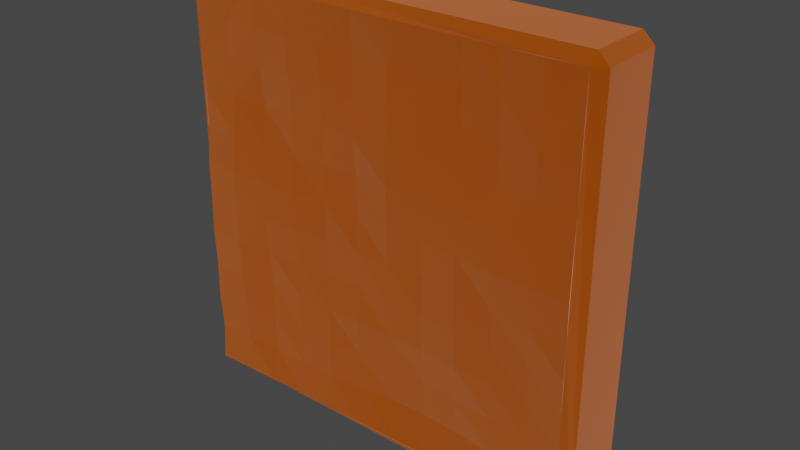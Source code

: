 # Source: PlatformOrange.blend  (saved by Blender 3.6.11; exported with 4.5.12 LTS)
import bpy
from mathutils import Matrix  # noqa: F401  (used for matrix-valued properties, if any)

bpy.ops.wm.read_factory_settings(use_empty=True)
scene = bpy.context.scene
scene.name = 'Scene'

# ---- collections
col_collection = bpy.data.collections.new('Collection'); scene.collection.children.link(col_collection)

# ---- materials (node trees are filled in below, after node groups)
mat_yellow = bpy.data.materials.new('Yellow')
mat_yellow.use_transparent_shadow = False
mat_orange = bpy.data.materials.new('Orange')
mat_orange.use_transparent_shadow = False
mat_brown = bpy.data.materials.new('Brown')
mat_brown.use_transparent_shadow = False
mat_red = bpy.data.materials.new('Red')
mat_red.use_transparent_shadow = False

# ---- material node trees
mat_yellow.use_nodes = True; mat_yellow.node_tree.nodes.clear()
_N = mat_yellow.node_tree.nodes; _L = mat_yellow.node_tree.links
n0 = _N.new('ShaderNodeBsdfPrincipled'); n0.name = 'Principled BSDF'; n0.location = (10, 300)
n0.distribution = 'GGX'
n0.subsurface_method = 'RANDOM_WALK_SKIN'
n0.inputs[0].default_value = (1.0, 0.4427, 0.03922, 1.0)
n0.inputs[1].default_value = 1.0
n0.inputs[2].default_value = 1.0
n0.inputs[3].default_value = 1.45
n0.inputs[13].default_value = 0.0
n0.inputs[24].default_value = 0.2
n0.inputs[27].default_value = (0.0, 0.0, 0.0, 1.0)
n0.inputs[28].default_value = 1.0
n1 = _N.new('ShaderNodeOutputMaterial'); n1.name = 'Material Output'; n1.location = (300, 300)
_L.new(n0.outputs[0], n1.inputs[0])
n1.is_active_output = True
mat_orange.use_nodes = True; mat_orange.node_tree.nodes.clear()
_N = mat_orange.node_tree.nodes; _L = mat_orange.node_tree.links
n0 = _N.new('ShaderNodeBsdfPrincipled'); n0.name = 'Principled BSDF'; n0.location = (10, 300)
n0.distribution = 'GGX'
n0.subsurface_method = 'RANDOM_WALK_SKIN'
n0.inputs[0].default_value = (1.0, 0.183, 0.0, 1.0)
n0.inputs[1].default_value = 1.0
n0.inputs[2].default_value = 1.0
n0.inputs[3].default_value = 1.45
n0.inputs[13].default_value = 0.0
n0.inputs[24].default_value = 0.2
n0.inputs[27].default_value = (0.0, 0.0, 0.0, 1.0)
n0.inputs[28].default_value = 1.0
n1 = _N.new('ShaderNodeOutputMaterial'); n1.name = 'Material Output'; n1.location = (300, 300)
_L.new(n0.outputs[0], n1.inputs[0])
n1.is_active_output = True
mat_brown.use_nodes = True; mat_brown.node_tree.nodes.clear()
_N = mat_brown.node_tree.nodes; _L = mat_brown.node_tree.links
n0 = _N.new('ShaderNodeBsdfPrincipled'); n0.name = 'Principled BSDF'; n0.location = (10, 300)
n0.distribution = 'GGX'
n0.subsurface_method = 'RANDOM_WALK_SKIN'
n0.inputs[0].default_value = (0.3588, 0.07672, 0.03881, 1.0)
n0.inputs[1].default_value = 1.0
n0.inputs[2].default_value = 1.0
n0.inputs[3].default_value = 1.45
n0.inputs[13].default_value = 0.0
n0.inputs[24].default_value = 0.2
n0.inputs[27].default_value = (0.0, 0.0, 0.0, 1.0)
n0.inputs[28].default_value = 1.0
n1 = _N.new('ShaderNodeOutputMaterial'); n1.name = 'Material Output'; n1.location = (300, 300)
_L.new(n0.outputs[0], n1.inputs[0])
n1.is_active_output = True
mat_red.use_nodes = True; mat_red.node_tree.nodes.clear()
_N = mat_red.node_tree.nodes; _L = mat_red.node_tree.links
n0 = _N.new('ShaderNodeBsdfPrincipled'); n0.name = 'Principled BSDF'; n0.location = (10, 300)
n0.distribution = 'GGX'
n0.subsurface_method = 'RANDOM_WALK_SKIN'
n0.inputs[0].default_value = (1.0, 0.0436, 0.0, 1.0)
n0.inputs[1].default_value = 1.0
n0.inputs[2].default_value = 1.0
n0.inputs[3].default_value = 1.45
n0.inputs[13].default_value = 0.0
n0.inputs[24].default_value = 0.2
n0.inputs[27].default_value = (0.0, 0.0, 0.0, 1.0)
n0.inputs[28].default_value = 1.0
n1 = _N.new('ShaderNodeOutputMaterial'); n1.name = 'Material Output'; n1.location = (300, 300)
_L.new(n0.outputs[0], n1.inputs[0])
n1.is_active_output = True

# ---- world
world_world = bpy.data.worlds.new('World'); scene.world = world_world
world_world.use_nodes = True; world_world.node_tree.nodes.clear()
_N = world_world.node_tree.nodes; _L = world_world.node_tree.links
n0 = _N.new('ShaderNodeOutputWorld'); n0.name = 'World Output'; n0.location = (300, 300)
n1 = _N.new('ShaderNodeBackground'); n1.name = 'Background'; n1.location = (10, 300)
n1.inputs[0].default_value = (0.05088, 0.05088, 0.05088, 1.0)
_L.new(n1.outputs[0], n0.inputs[0])
n0.is_active_output = True
world_world.color = (0.05088, 0.05088, 0.05088)
world_world.use_sun_shadow = False
world_world.sun_shadow_jitter_overblur = 0.0

# ---- meshes
me_plane = bpy.data.meshes.new('Plane')
me_plane.from_pydata([(-0.9512, -0.1984, 0.9502), (-0.9486, -0.1485, 0.9978), (-0.9996, -0.1485, 0.9468), (-0.9996, 0.1442, 0.9468), (-0.9486, 0.1442, 0.9978), (-0.9512, 0.2242, 0.9621), (-0.9996, -0.1485, -0.9497), (-0.9486, -0.1485, -1.001), (-0.9512, -0.2035, -0.9551), (-0.9512, 0.1976, -0.9545), (-0.9486, 0.1442, -1.001), (-0.9996, 0.1442, -0.9497), (0.9989, -0.1485, 0.9468), (0.9479, -0.1485, 0.9978), (0.949, -0.1925, 0.9494), (0.9505, 0.1968, 0.9513), (0.9479, 0.1442, 0.9978), (0.9989, 0.1442, 0.9468), (0.9479, -0.1485, -1.001), (0.9989, -0.1485, -0.9497), (0.9492, -0.193, -0.9523), (0.9491, 0.1885, -0.9523), (0.9989, 0.1442, -0.9497), (0.9479, 0.1442, -1.001), (-0.9496, -0.1924, -0.7794), (-0.9532, -0.2014, -0.6065), (-0.9522, -0.1989, -0.4337), (-0.9544, -0.2045, -0.2608), (-0.953, -0.2009, -0.08789), (-0.9529, -0.2008, 0.08499), (-0.9479, -0.188, 0.2579), (-0.9478, -0.1877, 0.4308), (-0.948, -0.1883, 0.6036), (-0.9504, -0.1944, 0.7765), (-0.7783, -0.1993, 0.9505), (-0.6054, -0.1926, 0.9479), (-0.4326, -0.1963, 0.9494), (-0.2597, -0.1955, 0.9491), (-0.08679, -0.1936, 0.9483), (0.08609, -0.1965, 0.9494), (0.259, -0.19, 0.9469), (0.4319, -0.1846, 0.9447), (0.6047, -0.182, 0.9437), (0.7776, -0.1935, 0.9483), (0.7776, -0.1849, -0.9477), (0.6047, -0.1833, -0.9471), (0.4319, -0.1804, -0.946), (0.259, -0.1713, -0.9424), (0.08609, -0.1784, -0.9452), (-0.08679, -0.1851, -0.9479), (-0.2597, -0.1907, -0.9501), (-0.4326, -0.19, -0.9498), (-0.6054, -0.1972, -0.9526), (-0.7783, -0.2004, -0.9539), (0.9527, -0.202, 0.7765), (0.9532, -0.2033, 0.6036), (0.953, -0.2028, 0.4308), (0.9583, -0.2161, 0.2579), (0.9618, -0.2249, 0.08499), (0.9576, -0.2142, -0.08789), (0.9566, -0.2118, -0.2608), (0.9511, -0.1979, -0.4337), (0.947, -0.1874, -0.6065), (0.9492, -0.1931, -0.7794), (-0.957, 0.2068, 0.7765), (-0.9551, 0.2021, 0.6036), (-0.9515, 0.193, 0.4308), (-0.9503, 0.1897, 0.2579), (-0.9499, 0.1888, 0.08499), (-0.9504, 0.19, -0.08789), (-0.9511, 0.1918, -0.2608), (-0.9502, 0.1895, -0.4337), (-0.9547, 0.201, -0.6065), (-0.9523, 0.1948, -0.7794), (-0.7783, 0.2019, -0.9562), (-0.6054, 0.1809, -0.9479), (-0.4326, 0.1851, -0.9495), (-0.2597, 0.1903, -0.9516), (-0.08679, 0.1878, -0.9506), (0.08609, 0.1843, -0.9492), (0.259, 0.1821, -0.9483), (0.4319, 0.1758, -0.9459), (0.6047, 0.1625, -0.9406), (0.7776, 0.1684, -0.9429), (0.9451, 0.1784, -0.7794), (0.9495, 0.1897, -0.6065), (0.9533, 0.1991, -0.4337), (0.9523, 0.1967, -0.2608), (0.9557, 0.2052, -0.08789), (0.9603, 0.2168, 0.08499), (0.9554, 0.2044, 0.2579), (0.9557, 0.2052, 0.4308), (0.955, 0.2034, 0.6036), (0.956, 0.206, 0.7765), (0.7776, 0.1979, 0.9517), (0.6047, 0.193, 0.9497), (0.4319, 0.1741, 0.9423), (0.259, 0.1756, 0.9429), (0.08609, 0.1787, 0.9441), (-0.08679, 0.1877, 0.9477), (-0.2597, 0.1986, 0.952), (-0.4326, 0.2068, 0.9552), (-0.6054, 0.2166, 0.9591), (-0.7783, 0.2094, 0.9562), (-0.7759, -0.193, -0.7808), (-0.776, -0.193, -0.6076), (-0.7792, -0.2029, -0.4345), (-0.7812, -0.2089, -0.2614), (-0.7808, -0.2076, -0.08825), (-0.7815, -0.2097, 0.08488), (-0.7777, -0.1976, 0.258), (-0.774, -0.1861, 0.4311), (-0.7746, -0.1881, 0.6043), (-0.7763, -0.193, 0.7774), (-0.6001, -0.1754, -0.7798), (-0.6012, -0.1797, -0.6071), (-0.6006, -0.1767, -0.4343), (-0.6032, -0.1866, -0.2615), (-0.6076, -0.2035, -0.08875), (-0.6075, -0.2029, 0.08403), (-0.6031, -0.1848, 0.2568), (-0.5984, -0.1657, 0.4296), (-0.6027, -0.1824, 0.6023), (-0.6071, -0.1995, 0.7751), (-0.4303, -0.178, -0.7771), (-0.43, -0.1769, -0.6045), (-0.4303, -0.1793, -0.4318), (-0.43, -0.1779, -0.2592), (-0.4325, -0.1927, -0.08653), (-0.4326, -0.1937, 0.08612), (-0.43, -0.1798, 0.2588), (-0.4294, -0.1768, 0.4314), (-0.4316, -0.19, 0.6041), (-0.433, -0.1983, 0.7767), (-0.2583, -0.1781, -0.7774), (-0.2584, -0.18, -0.6048), (-0.2579, -0.1752, -0.4321), (-0.2572, -0.1696, -0.2595), (-0.2577, -0.175, -0.08682), (-0.2582, -0.1801, 0.08583), (-0.258, -0.1782, 0.2585), (-0.2584, -0.1826, 0.4311), (-0.2588, -0.1863, 0.6038), (-0.2595, -0.1935, 0.7764), (-0.08601, -0.1642, -0.7755), (-0.08612, -0.168, -0.6031), (-0.08645, -0.178, -0.4307), (-0.08619, -0.1713, -0.2583), (-0.08642, -0.1787, -0.08596), (-0.08612, -0.171, 0.08641), (-0.08615, -0.1726, 0.2588), (-0.08673, -0.1896, 0.4312), (-0.0864, -0.181, 0.6035), (-0.08629, -0.1787, 0.7759), (0.08498, -0.1491, -0.773), (0.08539, -0.1623, -0.6007), (0.08574, -0.1736, -0.4285), (0.08583, -0.1778, -0.2562), (0.0859, -0.1813, -0.084), (0.08603, -0.1865, 0.08824), (0.08615, -0.1915, 0.2605), (0.08619, -0.1943, 0.4327), (0.08597, -0.1899, 0.605), (0.08583, -0.1876, 0.7772), (0.256, -0.1457, -0.7706), (0.2571, -0.1577, -0.5989), (0.259, -0.1767, -0.4271), (0.2593, -0.1813, -0.2554), (0.2586, -0.1763, -0.08363), (0.2593, -0.1848, 0.08812), (0.2594, -0.1876, 0.2599), (0.2591, -0.1864, 0.4316), (0.259, -0.1867, 0.6034), (0.258, -0.1797, 0.7751), (0.4268, -0.1526, -0.7741), (0.4289, -0.1645, -0.6022), (0.4327, -0.1862, -0.4303), (0.4347, -0.1977, -0.2585), (0.4342, -0.1954, -0.08657), (0.434, -0.1945, 0.08531), (0.4329, -0.189, 0.2572), (0.4317, -0.1824, 0.4291), (0.4298, -0.1725, 0.601), (0.43, -0.1736, 0.7728), (0.6016, -0.1708, -0.7752), (0.603, -0.1759, -0.6033), (0.6057, -0.1869, -0.4314), (0.6059, -0.1875, -0.2595), (0.608, -0.1956, -0.08764), (0.6114, -0.2092, 0.08426), (0.6093, -0.2004, 0.2562), (0.6042, -0.18, 0.428), (0.6035, -0.1774, 0.5999), (0.6042, -0.1801, 0.7718), (0.7737, -0.1736, -0.7754), (0.7753, -0.1793, -0.603), (0.7769, -0.1848, -0.4306), (0.7792, -0.1929, -0.2583), (0.7836, -0.2073, -0.08592), (0.7867, -0.2175, 0.08644), (0.7841, -0.2104, 0.2588), (0.78, -0.1984, 0.4312), (0.7802, -0.2, 0.6035), (0.7777, -0.1931, 0.7759), (-0.7812, 0.2176, 0.7824), (-0.7789, 0.21, 0.6085), (-0.7785, 0.2079, 0.4347), (-0.7787, 0.2078, 0.2608), (-0.7807, 0.2135, 0.08696), (-0.7816, 0.2155, -0.0869), (-0.7783, 0.2046, -0.2608), (-0.7736, 0.1894, -0.4346), (-0.7747, 0.1922, -0.6085), (-0.7775, 0.2001, -0.7823), (-0.6086, 0.2257, 0.7857), (-0.6057, 0.211, 0.6124), (-0.6067, 0.2119, 0.439), (-0.6059, 0.2053, 0.2657), (-0.6083, 0.2119, 0.09231), (-0.6074, 0.2049, -0.08105), (-0.6044, 0.1896, -0.2544), (-0.601, 0.1728, -0.4278), (-0.5982, 0.1584, -0.6011), (-0.6019, 0.17, -0.7745), (-0.4327, 0.2057, 0.7821), (-0.4316, 0.1973, 0.6089), (-0.4305, 0.1894, 0.4357), (-0.4312, 0.1912, 0.2626), (-0.4338, 0.204, 0.08943), (-0.4357, 0.2125, -0.08373), (-0.4334, 0.1979, -0.2569), (-0.4312, 0.1833, -0.43), (-0.4299, 0.1742, -0.6032), (-0.4289, 0.1665, -0.7764), (-0.2592, 0.1932, 0.7789), (-0.2582, 0.1836, 0.6059), (-0.2577, 0.1779, 0.4328), (-0.2588, 0.1871, 0.2598), (-0.26, 0.1979, 0.08672), (-0.2618, 0.2139, -0.08634), (-0.2613, 0.2081, -0.2594), (-0.2606, 0.2007, -0.4324), (-0.2586, 0.1821, -0.6055), (-0.2591, 0.1858, -0.7785), (-0.08653, 0.1804, 0.7751), (-0.08645, 0.1781, 0.6025), (-0.08662, 0.183, 0.4299), (-0.08661, 0.1827, 0.2574), (-0.08723, 0.1999, 0.08481), (-0.08742, 0.2052, -0.08776), (-0.08759, 0.21, -0.2603), (-0.08733, 0.2027, -0.4329), (-0.08684, 0.1892, -0.6055), (-0.08658, 0.1818, -0.778), (0.08604, 0.1778, 0.772), (0.08619, 0.1825, 0.5999), (0.0861, 0.1804, 0.4277), (0.08632, 0.187, 0.2556), (0.08619, 0.1839, 0.08349), (0.08635, 0.189, -0.08863), (0.08628, 0.1874, -0.2607), (0.08633, 0.1893, -0.4329), (0.08596, 0.1797, -0.605), (0.08566, 0.1719, -0.7771), (0.2584, 0.1712, 0.7709), (0.2587, 0.1743, 0.599), (0.2585, 0.1731, 0.4271), (0.2578, 0.1667, 0.2551), (0.2589, 0.1776, 0.08322), (0.259, 0.1797, -0.08871), (0.2589, 0.1786, -0.2606), (0.2592, 0.182, -0.4326), (0.2585, 0.1762, -0.6045), (0.2576, 0.1688, -0.7764), (0.4287, 0.1568, 0.7706), (0.4289, 0.1581, 0.599), (0.4295, 0.1615, 0.4273), (0.4297, 0.1629, 0.2557), (0.4304, 0.1666, 0.08403), (0.4309, 0.1699, -0.08762), (0.4314, 0.1724, -0.2593), (0.431, 0.1704, -0.4309), (0.4308, 0.1694, -0.6026), (0.429, 0.1599, -0.7742), (0.6035, 0.1853, 0.7779), (0.6038, 0.1837, 0.606), (0.6055, 0.1878, 0.4342), (0.6044, 0.1805, 0.2624), (0.6043, 0.1772, 0.09051), (0.6034, 0.1709, -0.08134), (0.6029, 0.1662, -0.2532), (0.5992, 0.1489, -0.425), (0.5989, 0.1448, -0.5969), (0.5977, 0.1371, -0.7687), (0.7787, 0.1986, 0.7794), (0.7817, 0.2051, 0.6072), (0.782, 0.2034, 0.435), (0.7812, 0.1982, 0.2627), (0.7811, 0.1952, 0.0905), (0.7778, 0.1824, -0.08174), (0.7779, 0.1801, -0.254), (0.7717, 0.1581, -0.4262), (0.772, 0.1563, -0.5985), (0.7706, 0.1494, -0.7707)], [], [(18, 23, 22, 19), (4, 3, 2, 1), (0, 1, 2), (3, 4, 5), (6, 7, 8), (9, 10, 11), (12, 13, 14), (15, 16, 17), (18, 19, 20), (21, 22, 23), (8, 7, 18, 20, 44, 45, 46, 47, 48, 49, 50, 51, 52, 53), (5, 64, 65, 66, 67, 68, 69, 70, 71, 72, 73, 9, 11, 3), (0, 34, 35, 36, 37, 38, 39, 40, 41, 42, 43, 14, 13, 1), (9, 74, 75, 76, 77, 78, 79, 80, 81, 82, 83, 21, 23, 10), (20, 19, 12, 14, 54, 55, 56, 57, 58, 59, 60, 61, 62, 63), (17, 12, 19, 22), (21, 84, 85, 86, 87, 88, 89, 90, 91, 92, 93, 15, 17, 22), (15, 94, 95, 96, 97, 98, 99, 100, 101, 102, 103, 5, 4, 16), (8, 24, 25, 26, 27, 28, 29, 30, 31, 32, 33, 0, 2, 6), (3, 11, 6, 2), (7, 10, 23, 18), (6, 11, 10, 7), (12, 17, 16, 13), (4, 1, 13, 16), (84, 83, 303), (203, 14, 43), (33, 34, 0), (113, 35, 34), (133, 35, 123), (133, 37, 36), (143, 38, 37), (163, 38, 153), (163, 40, 39), (173, 41, 40), (193, 41, 183), (203, 42, 193), (53, 24, 8), (24, 105, 25), (25, 106, 26), (26, 107, 27), (107, 28, 27), (28, 109, 29), (109, 30, 29), (110, 31, 30), (111, 32, 31), (32, 113, 33), (52, 104, 53), (104, 115, 105), (105, 116, 106), (106, 117, 107), (107, 118, 108), (108, 119, 109), (119, 110, 109), (120, 111, 110), (111, 122, 112), (112, 123, 113), (51, 114, 52), (124, 115, 114), (125, 116, 115), (126, 117, 116), (117, 128, 118), (128, 119, 118), (129, 120, 119), (130, 121, 120), (121, 132, 122), (122, 133, 123), (50, 124, 51), (124, 135, 125), (125, 136, 126), (136, 127, 126), (127, 138, 128), (128, 139, 129), (139, 130, 129), (130, 141, 131), (131, 142, 132), (132, 143, 133), (49, 134, 50), (144, 135, 134), (145, 136, 135), (146, 137, 136), (147, 138, 137), (148, 139, 138), (149, 140, 139), (140, 151, 141), (141, 152, 142), (142, 153, 143), (48, 144, 49), (154, 145, 144), (155, 146, 145), (156, 147, 146), (157, 148, 147), (158, 149, 148), (159, 150, 149), (160, 151, 150), (161, 152, 151), (162, 153, 152), (47, 154, 48), (164, 155, 154), (165, 156, 155), (166, 157, 156), (167, 158, 157), (168, 159, 158), (159, 170, 160), (160, 171, 161), (161, 172, 162), (162, 173, 163), (47, 174, 164), (164, 175, 165), (175, 166, 165), (166, 177, 167), (167, 178, 168), (168, 179, 169), (169, 180, 170), (170, 181, 171), (171, 182, 172), (172, 183, 173), (46, 184, 174), (184, 175, 174), (185, 176, 175), (176, 187, 177), (177, 188, 178), (188, 179, 178), (179, 190, 180), (180, 191, 181), (181, 192, 182), (182, 193, 183), (45, 194, 184), (194, 185, 184), (195, 186, 185), (196, 187, 186), (197, 188, 187), (198, 189, 188), (189, 200, 190), (190, 201, 191), (201, 192, 191), (202, 193, 192), (44, 63, 194), (194, 62, 195), (62, 196, 195), (61, 197, 196), (60, 198, 197), (59, 199, 198), (199, 57, 200), (200, 56, 201), (56, 202, 201), (202, 54, 203), (213, 9, 73), (213, 75, 74), (223, 76, 75), (243, 76, 233), (243, 78, 77), (253, 79, 78), (263, 80, 79), (273, 81, 80), (283, 82, 81), (303, 82, 293), (5, 204, 64), (64, 205, 65), (65, 206, 66), (66, 207, 67), (67, 208, 68), (68, 209, 69), (209, 70, 69), (210, 71, 70), (71, 212, 72), (212, 73, 72), (103, 214, 204), (204, 215, 205), (205, 216, 206), (206, 217, 207), (207, 218, 208), (208, 219, 209), (209, 220, 210), (210, 221, 211), (211, 222, 212), (212, 223, 213), (101, 214, 102), (224, 215, 214), (225, 216, 215), (226, 217, 216), (217, 228, 218), (228, 219, 218), (229, 220, 219), (230, 221, 220), (231, 222, 221), (232, 223, 222), (100, 224, 101), (234, 225, 224), (235, 226, 225), (236, 227, 226), (237, 228, 227), (238, 229, 228), (239, 230, 229), (240, 231, 230), (241, 232, 231), (242, 233, 232), (99, 234, 100), (244, 235, 234), (245, 236, 235), (246, 237, 236), (247, 238, 237), (248, 239, 238), (249, 240, 239), (250, 241, 240), (251, 242, 241), (242, 253, 243), (98, 244, 99), (254, 245, 244), (255, 246, 245), (256, 247, 246), (257, 248, 247), (258, 249, 248), (259, 250, 249), (260, 251, 250), (261, 252, 251), (252, 263, 253), (97, 254, 98), (264, 255, 254), (265, 256, 255), (266, 257, 256), (267, 258, 257), (268, 259, 258), (259, 270, 260), (260, 271, 261), (261, 272, 262), (262, 273, 263), (97, 274, 264), (274, 265, 264), (265, 276, 266), (266, 277, 267), (267, 278, 268), (268, 279, 269), (269, 280, 270), (270, 281, 271), (271, 282, 272), (272, 283, 273), (96, 284, 274), (274, 285, 275), (275, 286, 276), (276, 287, 277), (277, 288, 278), (278, 289, 279), (279, 290, 280), (280, 291, 281), (281, 292, 282), (282, 293, 283), (95, 294, 284), (294, 285, 284), (295, 286, 285), (286, 297, 287), (287, 298, 288), (288, 299, 289), (299, 290, 289), (290, 301, 291), (301, 292, 291), (292, 303, 293), (15, 294, 94), (93, 295, 294), (92, 296, 295), (91, 297, 296), (90, 298, 297), (89, 299, 298), (88, 300, 299), (87, 301, 300), (86, 302, 301), (85, 303, 302), (84, 21, 83), (203, 54, 14), (33, 113, 34), (113, 123, 35), (133, 36, 35), (133, 143, 37), (143, 153, 38), (163, 39, 38), (163, 173, 40), (173, 183, 41), (193, 42, 41), (203, 43, 42), (53, 104, 24), (24, 104, 105), (25, 105, 106), (26, 106, 107), (107, 108, 28), (28, 108, 109), (109, 110, 30), (110, 111, 31), (111, 112, 32), (32, 112, 113), (52, 114, 104), (104, 114, 115), (105, 115, 116), (106, 116, 117), (107, 117, 118), (108, 118, 119), (119, 120, 110), (120, 121, 111), (111, 121, 122), (112, 122, 123), (51, 124, 114), (124, 125, 115), (125, 126, 116), (126, 127, 117), (117, 127, 128), (128, 129, 119), (129, 130, 120), (130, 131, 121), (121, 131, 132), (122, 132, 133), (50, 134, 124), (124, 134, 135), (125, 135, 136), (136, 137, 127), (127, 137, 138), (128, 138, 139), (139, 140, 130), (130, 140, 141), (131, 141, 142), (132, 142, 143), (49, 144, 134), (144, 145, 135), (145, 146, 136), (146, 147, 137), (147, 148, 138), (148, 149, 139), (149, 150, 140), (140, 150, 151), (141, 151, 152), (142, 152, 153), (48, 154, 144), (154, 155, 145), (155, 156, 146), (156, 157, 147), (157, 158, 148), (158, 159, 149), (159, 160, 150), (160, 161, 151), (161, 162, 152), (162, 163, 153), (47, 164, 154), (164, 165, 155), (165, 166, 156), (166, 167, 157), (167, 168, 158), (168, 169, 159), (159, 169, 170), (160, 170, 171), (161, 171, 172), (162, 172, 173), (47, 46, 174), (164, 174, 175), (175, 176, 166), (166, 176, 177), (167, 177, 178), (168, 178, 179), (169, 179, 180), (170, 180, 181), (171, 181, 182), (172, 182, 183), (46, 45, 184), (184, 185, 175), (185, 186, 176), (176, 186, 187), (177, 187, 188), (188, 189, 179), (179, 189, 190), (180, 190, 191), (181, 191, 192), (182, 192, 193), (45, 44, 194), (194, 195, 185), (195, 196, 186), (196, 197, 187), (197, 198, 188), (198, 199, 189), (189, 199, 200), (190, 200, 201), (201, 202, 192), (202, 203, 193), (44, 20, 63), (194, 63, 62), (62, 61, 196), (61, 60, 197), (60, 59, 198), (59, 58, 199), (199, 58, 57), (200, 57, 56), (56, 55, 202), (202, 55, 54), (213, 74, 9), (213, 223, 75), (223, 233, 76), (243, 77, 76), (243, 253, 78), (253, 263, 79), (263, 273, 80), (273, 283, 81), (283, 293, 82), (303, 83, 82), (5, 103, 204), (64, 204, 205), (65, 205, 206), (66, 206, 207), (67, 207, 208), (68, 208, 209), (209, 210, 70), (210, 211, 71), (71, 211, 212), (212, 213, 73), (103, 102, 214), (204, 214, 215), (205, 215, 216), (206, 216, 217), (207, 217, 218), (208, 218, 219), (209, 219, 220), (210, 220, 221), (211, 221, 222), (212, 222, 223), (101, 224, 214), (224, 225, 215), (225, 226, 216), (226, 227, 217), (217, 227, 228), (228, 229, 219), (229, 230, 220), (230, 231, 221), (231, 232, 222), (232, 233, 223), (100, 234, 224), (234, 235, 225), (235, 236, 226), (236, 237, 227), (237, 238, 228), (238, 239, 229), (239, 240, 230), (240, 241, 231), (241, 242, 232), (242, 243, 233), (99, 244, 234), (244, 245, 235), (245, 246, 236), (246, 247, 237), (247, 248, 238), (248, 249, 239), (249, 250, 240), (250, 251, 241), (251, 252, 242), (242, 252, 253), (98, 254, 244), (254, 255, 245), (255, 256, 246), (256, 257, 247), (257, 258, 248), (258, 259, 249), (259, 260, 250), (260, 261, 251), (261, 262, 252), (252, 262, 263), (97, 264, 254), (264, 265, 255), (265, 266, 256), (266, 267, 257), (267, 268, 258), (268, 269, 259), (259, 269, 270), (260, 270, 271), (261, 271, 272), (262, 272, 273), (97, 96, 274), (274, 275, 265), (265, 275, 276), (266, 276, 277), (267, 277, 278), (268, 278, 279), (269, 279, 280), (270, 280, 281), (271, 281, 282), (272, 282, 283), (96, 95, 284), (274, 284, 285), (275, 285, 286), (276, 286, 287), (277, 287, 288), (278, 288, 289), (279, 289, 290), (280, 290, 291), (281, 291, 292), (282, 292, 293), (95, 94, 294), (294, 295, 285), (295, 296, 286), (286, 296, 297), (287, 297, 298), (288, 298, 299), (299, 300, 290), (290, 300, 301), (301, 302, 292), (292, 302, 303), (15, 93, 294), (93, 92, 295), (92, 91, 296), (91, 90, 297), (90, 89, 298), (89, 88, 299), (88, 87, 300), (87, 86, 301), (86, 85, 302), (85, 84, 303)])
me_plane.polygons.foreach_set('material_index', [1, 1, 1, 1, 1, 1, 1, 1, 1, 1, 1, 1, 1, 1, 1, 1, 1, 1, 1, 1, 1, 1, 1, 1, 1, 1, 1, 1, 1, 1, 1, 1, 1, 1, 1, 1, 1, 1, 1, 1, 1, 1, 1, 1, 1, 1, 1, 1, 1, 1, 1, 1, 1, 1, 1, 1, 1, 1, 1, 1, 1, 1, 1, 1, 1, 1, 1, 1, 1, 1, 1, 1, 1, 1, 1, 1, 1, 1, 1, 1, 1, 1, 1, 1, 1, 1, 1, 1, 1, 1, 1, 1, 1, 1, 1, 1, 1, 1, 1, 1, 1, 1, 1, 1, 1, 1, 1, 1, 1, 1, 1, 1, 1, 1, 1, 1, 1, 1, 1, 1, 1, 1, 1, 1, 1, 1, 1, 1, 1, 1, 1, 1, 1, 1, 1, 1, 1, 1, 1, 1, 1, 1, 1, 1, 1, 1, 1, 1, 1, 1, 1, 1, 1, 1, 1, 1, 1, 1, 1, 1, 1, 1, 1, 1, 1, 1, 1, 1, 1, 1, 1, 1, 1, 1, 1, 1, 1, 1, 1, 1, 1, 1, 1, 1, 1, 1, 1, 1, 1, 1, 1, 1, 1, 1, 1, 1, 1, 1, 1, 1, 1, 1, 1, 1, 1, 1, 1, 1, 1, 1, 1, 1, 1, 1, 1, 1, 1, 1, 1, 1, 1, 1, 1, 1, 1, 1, 1, 1, 1, 1, 1, 1, 1, 1, 1, 1, 1, 1, 1, 1, 1, 1, 1, 1, 1, 1, 1, 1, 1, 1, 1, 1, 1, 1, 1, 1, 1, 1, 1, 1, 1, 1, 1, 1, 1, 1, 1, 1, 1, 1, 1, 1, 1, 1, 1, 1, 1, 1, 1, 1, 1, 1, 1, 1, 1, 1, 1, 1, 1, 1, 1, 1, 1, 1, 1, 1, 1, 1, 1, 1, 1, 1, 1, 1, 1, 1, 1, 1, 1, 1, 1, 1, 1, 1, 1, 1, 1, 1, 1, 1, 1, 1, 1, 1, 1, 1, 1, 1, 1, 1, 1, 1, 1, 1, 1, 1, 1, 1, 1, 1, 1, 1, 1, 1, 1, 1, 1, 1, 1, 1, 1, 1, 1, 1, 1, 1, 1, 1, 1, 1, 1, 1, 1, 1, 1, 1, 1, 1, 1, 1, 1, 1, 1, 1, 1, 1, 1, 1, 1, 1, 1, 1, 1, 1, 1, 1, 1, 1, 1, 1, 1, 1, 1, 1, 1, 1, 1, 1, 1, 1, 1, 1, 1, 1, 1, 1, 1, 1, 1, 1, 1, 1, 1, 1, 1, 1, 1, 1, 1, 1, 1, 1, 1, 1, 1, 1, 1, 1, 1, 1, 1, 1, 1, 1, 1, 1, 1, 1, 1, 1, 1, 1, 1, 1, 1, 1, 1, 1, 1, 1, 1, 1, 1, 1, 1, 1, 1, 1, 1, 1, 1, 1, 1, 1, 1, 1, 1, 1, 1, 1, 1, 1, 1, 1, 1, 1, 1, 1, 1, 1, 1, 1, 1, 1, 1, 1, 1, 1, 1, 1, 1, 1, 1, 1, 1, 1, 1, 1, 1, 1, 1, 1, 1, 1, 1, 1, 1, 1])
_uv = me_plane.uv_layers.new(name='UVMap')
_uv.uv.foreach_set('vector', [0.4062, 0.4939, 0.5938, 0.5, 0.5938, 0.5061, 0.0, 0.0, 0.5938, 0.0, 0.5938, 0.006082, 0.4062, 0.006082, 0.4062, 0.0, 0.1311, 0.7439, 0.1311, 0.75, 0.125, 0.7439, 0.5938, 0.006082, 0.5938, 0.0, 0.625, 0.006082, 0.4062, 0.2439, 0.4062, 0.25, 0.375, 0.2439, 0.625, 0.2561, 0.5938, 0.2561, 0.5938, 0.25, 0.4062, 0.75, 0.4062, 0.7561, 0.375, 0.7561, 0.625, 0.7561, 0.5938, 0.7561, 0.5938, 0.75, 0.4062, 0.4939, 0.4062, 0.5, 0.375, 0.4939, 0.625, 0.5061, 0.5938, 0.5061, 0.5938, 0.5, 0.1311, 0.5061, 0.1311, 0.5, 0.3689, 0.5, 0.3689, 0.5061, 0.3473, 0.5061, 0.3257, 0.5061, 0.3041, 0.5061, 0.2824, 0.5061, 0.2608, 0.5061, 0.2392, 0.5061, 0.2176, 0.5061, 0.1959, 0.5061, 0.1743, 0.5061, 0.1527, 0.5061, 0.625, 0.006082, 0.625, 0.0277, 0.625, 0.04933, 0.625, 0.07095, 0.625, 0.09257, 0.625, 0.1142, 0.625, 0.1358, 0.625, 0.1574, 0.625, 0.1791, 0.625, 0.2007, 0.625, 0.2223, 0.625, 0.2439, 0.5938, 0.2439, 0.5938, 0.006082, 0.1311, 0.7439, 0.1527, 0.7439, 0.1743, 0.7439, 0.1959, 0.7439, 0.2176, 0.7439, 0.2392, 0.7439, 0.2608, 0.7439, 0.2824, 0.7439, 0.3041, 0.7439, 0.3257, 0.7439, 0.3473, 0.7439, 0.3689, 0.7439, 0.3689, 0.75, 0.1311, 0.75, 0.625, 0.2561, 0.625, 0.2777, 0.625, 0.2993, 0.625, 0.3209, 0.625, 0.3426, 0.625, 0.3642, 0.625, 0.3858, 0.625, 0.4074, 0.625, 0.4291, 0.625, 0.4507, 0.625, 0.4723, 0.625, 0.4939, 0.5938, 0.4939, 0.5938, 0.2561, 0.3689, 0.5061, 0.4062, 0.5061, 0.4062, 0.7439, 0.3689, 0.7439, 0.3689, 0.7223, 0.3689, 0.7007, 0.3689, 0.6791, 0.3689, 0.6574, 0.3689, 0.6358, 0.3689, 0.6142, 0.3689, 0.5926, 0.3689, 0.5709, 0.3689, 0.5493, 0.3689, 0.5277, 0.0, 0.0, 0.0, 0.0, 0.0, 0.0, 0.0, 0.0, 0.6311, 0.5061, 0.6311, 0.5277, 0.6311, 0.5493, 0.6311, 0.5709, 0.6311, 0.5926, 0.6311, 0.6142, 0.6311, 0.6358, 0.6311, 0.6574, 0.6311, 0.6791, 0.6311, 0.7007, 0.6311, 0.7223, 0.6311, 0.7439, 0.5938, 0.7439, 0.5938, 0.5061, 0.625, 0.7561, 0.625, 0.7777, 0.625, 0.7993, 0.625, 0.8209, 0.625, 0.8426, 0.625, 0.8642, 0.625, 0.8858, 0.625, 0.9074, 0.625, 0.9291, 0.625, 0.9507, 0.625, 0.9723, 0.625, 0.9939, 0.5938, 0.9939, 0.5938, 0.7561, 0.1311, 0.5061, 0.1311, 0.5277, 0.1311, 0.5493, 0.1311, 0.5709, 0.1311, 0.5926, 0.1311, 0.6142, 0.1311, 0.6358, 0.1311, 0.6574, 0.1311, 0.6791, 0.1311, 0.7007, 0.1311, 0.7223, 0.1311, 0.7439, 0.125, 0.7439, 0.125, 0.5061, 0.0, 0.0, 0.0, 0.0, 0.0, 0.0, 0.0, 0.0, 0.0, 0.0, 0.0, 0.0, 0.5938, 0.5, 0.4062, 0.4939, 0.0, 0.0, 0.0, 0.0, 0.5938, 0.2561, 0.0, 0.0, 0.0, 0.0, 0.0, 0.0, 0.5938, 0.7561, 0.4062, 0.7561, 0.5938, 0.9939, 0.1311, 0.75, 0.4062, 0.7561, 0.5938, 0.7561, 0.6305, 0.5288, 0.6305, 0.4834, 0.63, 0.5101, 0.3473, 0.7223, 0.3689, 0.7439, 0.3473, 0.7439, 0.1311, 0.7223, 0.1527, 0.7439, 0.1311, 0.7439, 0.1527, 0.7223, 0.1743, 0.7439, 0.1527, 0.7439, 0.1959, 0.7223, 0.1743, 0.7439, 0.1743, 0.7223, 0.1959, 0.7223, 0.2176, 0.7439, 0.1959, 0.7439, 0.2176, 0.7223, 0.2392, 0.7439, 0.2176, 0.7439, 0.2608, 0.7223, 0.2392, 0.7439, 0.2392, 0.7223, 0.2608, 0.7223, 0.2824, 0.7439, 0.2608, 0.7439, 0.2824, 0.7223, 0.3041, 0.7439, 0.2824, 0.7439, 0.3257, 0.7223, 0.3041, 0.7439, 0.3041, 0.7223, 0.3473, 0.7223, 0.3257, 0.7439, 0.3257, 0.7223, 0.1527, 0.5061, 0.1311, 0.5277, 0.1311, 0.5061, 0.1311, 0.5277, 0.1527, 0.5493, 0.1311, 0.5493, 0.1311, 0.5493, 0.1527, 0.5709, 0.1311, 0.5709, 0.1311, 0.5709, 0.1527, 0.5926, 0.1311, 0.5926, 0.1527, 0.5926, 0.1311, 0.6142, 0.1311, 0.5926, 0.1311, 0.6142, 0.1527, 0.6358, 0.1311, 0.6358, 0.1527, 0.6358, 0.1311, 0.6574, 0.1311, 0.6358, 0.1527, 0.6574, 0.1311, 0.6791, 0.1311, 0.6574, 0.1527, 0.6791, 0.1311, 0.7007, 0.1311, 0.6791, 0.1311, 0.7007, 0.1527, 0.7223, 0.1311, 0.7223, 0.1743, 0.5061, 0.1527, 0.5277, 0.1527, 0.5061, 0.1527, 0.5277, 0.1743, 0.5493, 0.1527, 0.5493, 0.1527, 0.5493, 0.1743, 0.5709, 0.1527, 0.5709, 0.1527, 0.5709, 0.1743, 0.5926, 0.1527, 0.5926, 0.1527, 0.5926, 0.1743, 0.6142, 0.1527, 0.6142, 0.1527, 0.6142, 0.1743, 0.6358, 0.1527, 0.6358, 0.1743, 0.6358, 0.1527, 0.6574, 0.1527, 0.6358, 0.1743, 0.6574, 0.1527, 0.6791, 0.1527, 0.6574, 0.1527, 0.6791, 0.1743, 0.7007, 0.1527, 0.7007, 0.1527, 0.7007, 0.1743, 0.7223, 0.1527, 0.7223, 0.1959, 0.5061, 0.1743, 0.5277, 0.1743, 0.5061, 0.1959, 0.5277, 0.1743, 0.5493, 0.1743, 0.5277, 0.1959, 0.5493, 0.1743, 0.5709, 0.1743, 0.5493, 0.1959, 0.5709, 0.1743, 0.5926, 0.1743, 0.5709, 0.1743, 0.5926, 0.1959, 0.6142, 0.1743, 0.6142, 0.1959, 0.6142, 0.1743, 0.6358, 0.1743, 0.6142, 0.1959, 0.6358, 0.1743, 0.6574, 0.1743, 0.6358, 0.1959, 0.6574, 0.1743, 0.6791, 0.1743, 0.6574, 0.1743, 0.6791, 0.1959, 0.7007, 0.1743, 0.7007, 0.1743, 0.7007, 0.1959, 0.7223, 0.1743, 0.7223, 0.2176, 0.5061, 0.1959, 0.5277, 0.1959, 0.5061, 0.1959, 0.5277, 0.2176, 0.5493, 0.1959, 0.5493, 0.1959, 0.5493, 0.2176, 0.5709, 0.1959, 0.5709, 0.2176, 0.5709, 0.1959, 0.5926, 0.1959, 0.5709, 0.1959, 0.5926, 0.2176, 0.6142, 0.1959, 0.6142, 0.1959, 0.6142, 0.2176, 0.6358, 0.1959, 0.6358, 0.2176, 0.6358, 0.1959, 0.6574, 0.1959, 0.6358, 0.1959, 0.6574, 0.2176, 0.6791, 0.1959, 0.6791, 0.1959, 0.6791, 0.2176, 0.7007, 0.1959, 0.7007, 0.1959, 0.7007, 0.2176, 0.7223, 0.1959, 0.7223, 0.2392, 0.5061, 0.2176, 0.5277, 0.2176, 0.5061, 0.2392, 0.5277, 0.2176, 0.5493, 0.2176, 0.5277, 0.2392, 0.5493, 0.2176, 0.5709, 0.2176, 0.5493, 0.2392, 0.5709, 0.2176, 0.5926, 0.2176, 0.5709, 0.2392, 0.5926, 0.2176, 0.6142, 0.2176, 0.5926, 0.2392, 0.6142, 0.2176, 0.6358, 0.2176, 0.6142, 0.2392, 0.6358, 0.2176, 0.6574, 0.2176, 0.6358, 0.2176, 0.6574, 0.2392, 0.6791, 0.2176, 0.6791, 0.2176, 0.6791, 0.2392, 0.7007, 0.2176, 0.7007, 0.2176, 0.7007, 0.2392, 0.7223, 0.2176, 0.7223, 0.2608, 0.5061, 0.2392, 0.5277, 0.2392, 0.5061, 0.2608, 0.5277, 0.2392, 0.5493, 0.2392, 0.5277, 0.2608, 0.5493, 0.2392, 0.5709, 0.2392, 0.5493, 0.2608, 0.5709, 0.2392, 0.5926, 0.2392, 0.5709, 0.2608, 0.5926, 0.2392, 0.6142, 0.2392, 0.5926, 0.2608, 0.6142, 0.2392, 0.6358, 0.2392, 0.6142, 0.2608, 0.6358, 0.2392, 0.6574, 0.2392, 0.6358, 0.2608, 0.6574, 0.2392, 0.6791, 0.2392, 0.6574, 0.2608, 0.6791, 0.2392, 0.7007, 0.2392, 0.6791, 0.2608, 0.7007, 0.2392, 0.7223, 0.2392, 0.7007, 0.2824, 0.5061, 0.2608, 0.5277, 0.2608, 0.5061, 0.2824, 0.5277, 0.2608, 0.5493, 0.2608, 0.5277, 0.2824, 0.5493, 0.2608, 0.5709, 0.2608, 0.5493, 0.2824, 0.5709, 0.2608, 0.5926, 0.2608, 0.5709, 0.2824, 0.5926, 0.2608, 0.6142, 0.2608, 0.5926, 0.2824, 0.6142, 0.2608, 0.6358, 0.2608, 0.6142, 0.2608, 0.6358, 0.2824, 0.6574, 0.2608, 0.6574, 0.2608, 0.6574, 0.2824, 0.6791, 0.2608, 0.6791, 0.2608, 0.6791, 0.2824, 0.7007, 0.2608, 0.7007, 0.2608, 0.7007, 0.2824, 0.7223, 0.2608, 0.7223, 0.2824, 0.5061, 0.3041, 0.5277, 0.2824, 0.5277, 0.2824, 0.5277, 0.3041, 0.5493, 0.2824, 0.5493, 0.3041, 0.5493, 0.2824, 0.5709, 0.2824, 0.5493, 0.2824, 0.5709, 0.3041, 0.5926, 0.2824, 0.5926, 0.2824, 0.5926, 0.3041, 0.6142, 0.2824, 0.6142, 0.2824, 0.6142, 0.3041, 0.6358, 0.2824, 0.6358, 0.2824, 0.6358, 0.3041, 0.6574, 0.2824, 0.6574, 0.2824, 0.6574, 0.3041, 0.6791, 0.2824, 0.6791, 0.2824, 0.6791, 0.3041, 0.7007, 0.2824, 0.7007, 0.2824, 0.7007, 0.3041, 0.7223, 0.2824, 0.7223, 0.3041, 0.5061, 0.3257, 0.5277, 0.3041, 0.5277, 0.3257, 0.5277, 0.3041, 0.5493, 0.3041, 0.5277, 0.3257, 0.5493, 0.3041, 0.5709, 0.3041, 0.5493, 0.3041, 0.5709, 0.3257, 0.5926, 0.3041, 0.5926, 0.3041, 0.5926, 0.3257, 0.6142, 0.3041, 0.6142, 0.3257, 0.6142, 0.3041, 0.6358, 0.3041, 0.6142, 0.3041, 0.6358, 0.3257, 0.6574, 0.3041, 0.6574, 0.3041, 0.6574, 0.3257, 0.6791, 0.3041, 0.6791, 0.3041, 0.6791, 0.3257, 0.7007, 0.3041, 0.7007, 0.3041, 0.7007, 0.3257, 0.7223, 0.3041, 0.7223, 0.3257, 0.5061, 0.3473, 0.5277, 0.3257, 0.5277, 0.3473, 0.5277, 0.3257, 0.5493, 0.3257, 0.5277, 0.3473, 0.5493, 0.3257, 0.5709, 0.3257, 0.5493, 0.3473, 0.5709, 0.3257, 0.5926, 0.3257, 0.5709, 0.3473, 0.5926, 0.3257, 0.6142, 0.3257, 0.5926, 0.3473, 0.6142, 0.3257, 0.6358, 0.3257, 0.6142, 0.3257, 0.6358, 0.3473, 0.6574, 0.3257, 0.6574, 0.3257, 0.6574, 0.3473, 0.6791, 0.3257, 0.6791, 0.3473, 0.6791, 0.3257, 0.7007, 0.3257, 0.6791, 0.3473, 0.7007, 0.3257, 0.7223, 0.3257, 0.7007, 0.3473, 0.5061, 0.3689, 0.5277, 0.3473, 0.5277, 0.3473, 0.5277, 0.3689, 0.5493, 0.3473, 0.5493, 0.3689, 0.5493, 0.3473, 0.5709, 0.3473, 0.5493, 0.3689, 0.5709, 0.3473, 0.5926, 0.3473, 0.5709, 0.3689, 0.5926, 0.3473, 0.6142, 0.3473, 0.5926, 0.3689, 0.6142, 0.3473, 0.6358, 0.3473, 0.6142, 0.3473, 0.6358, 0.3689, 0.6574, 0.3473, 0.6574, 0.3473, 0.6574, 0.3689, 0.6791, 0.3473, 0.6791, 0.3689, 0.6791, 0.3473, 0.7007, 0.3473, 0.6791, 0.3473, 0.7007, 0.3689, 0.7223, 0.3473, 0.7223, 0.6255, 0.3419, 0.625, 0.2561, 0.625, 0.3232, 0.6255, 0.3419, 0.6261, 0.3015, 0.6256, 0.2788, 0.626, 0.3605, 0.6267, 0.3243, 0.6261, 0.3015, 0.627, 0.3979, 0.6267, 0.3243, 0.6265, 0.3792, 0.627, 0.3979, 0.6278, 0.3697, 0.6272, 0.347, 0.6275, 0.4166, 0.6283, 0.3924, 0.6278, 0.3697, 0.628, 0.4353, 0.6289, 0.4152, 0.6283, 0.3924, 0.6285, 0.454, 0.6294, 0.4379, 0.6289, 0.4152, 0.629, 0.4727, 0.63, 0.4606, 0.6294, 0.4379, 0.63, 0.5101, 0.63, 0.4606, 0.6295, 0.4914, 0.625, 0.9939, 0.6251, 0.9093, 0.625, 0.9268, 0.625, 0.9268, 0.6251, 0.8462, 0.625, 0.8598, 0.625, 0.8598, 0.6252, 0.7832, 0.625, 0.7927, 0.625, 0.7927, 0.6252, 0.7201, 0.625, 0.7256, 0.625, 0.7256, 0.6253, 0.6571, 0.625, 0.6585, 0.625, 0.6585, 0.6253, 0.594, 0.625, 0.5915, 0.6253, 0.594, 0.625, 0.5244, 0.625, 0.5915, 0.6254, 0.531, 0.625, 0.4573, 0.625, 0.5244, 0.625, 0.4573, 0.6255, 0.4049, 0.625, 0.3902, 0.6255, 0.4049, 0.625, 0.3232, 0.625, 0.3902, 0.625, 0.9723, 0.6251, 0.8917, 0.6251, 0.9093, 0.6251, 0.9093, 0.6252, 0.8326, 0.6251, 0.8462, 0.6251, 0.8462, 0.6253, 0.7736, 0.6252, 0.7832, 0.6252, 0.7832, 0.6254, 0.7146, 0.6252, 0.7201, 0.6252, 0.7201, 0.6255, 0.6556, 0.6253, 0.6571, 0.6253, 0.6571, 0.6256, 0.5966, 0.6253, 0.594, 0.6253, 0.594, 0.6257, 0.5376, 0.6254, 0.531, 0.6254, 0.531, 0.6258, 0.4786, 0.6254, 0.4679, 0.6254, 0.4679, 0.6259, 0.4196, 0.6255, 0.4049, 0.6255, 0.4049, 0.626, 0.3605, 0.6255, 0.3419, 0.625, 0.9291, 0.6251, 0.8917, 0.625, 0.9507, 0.6252, 0.8741, 0.6252, 0.8326, 0.6251, 0.8917, 0.6253, 0.8191, 0.6253, 0.7736, 0.6252, 0.8326, 0.6255, 0.7641, 0.6254, 0.7146, 0.6253, 0.7736, 0.6254, 0.7146, 0.6258, 0.6541, 0.6255, 0.6556, 0.6258, 0.6541, 0.6256, 0.5966, 0.6255, 0.6556, 0.6259, 0.5992, 0.6257, 0.5376, 0.6256, 0.5966, 0.6261, 0.5442, 0.6258, 0.4786, 0.6257, 0.5376, 0.6262, 0.4892, 0.6259, 0.4196, 0.6258, 0.4786, 0.6264, 0.4342, 0.626, 0.3605, 0.6259, 0.4196, 0.625, 0.9074, 0.6252, 0.8741, 0.625, 0.9291, 0.6252, 0.8565, 0.6253, 0.8191, 0.6252, 0.8741, 0.6254, 0.8055, 0.6255, 0.7641, 0.6253, 0.8191, 0.6256, 0.7546, 0.6256, 0.7091, 0.6255, 0.7641, 0.6258, 0.7036, 0.6258, 0.6541, 0.6256, 0.7091, 0.626, 0.6527, 0.6259, 0.5992, 0.6258, 0.6541, 0.6262, 0.6017, 0.6261, 0.5442, 0.6259, 0.5992, 0.6264, 0.5508, 0.6262, 0.4892, 0.6261, 0.5442, 0.6266, 0.4998, 0.6264, 0.4342, 0.6262, 0.4892, 0.6268, 0.4489, 0.6265, 0.3792, 0.6264, 0.4342, 0.625, 0.8858, 0.6252, 0.8565, 0.625, 0.9074, 0.6253, 0.8389, 0.6254, 0.8055, 0.6252, 0.8565, 0.6255, 0.792, 0.6256, 0.7546, 0.6254, 0.8055, 0.6258, 0.7451, 0.6258, 0.7036, 0.6256, 0.7546, 0.626, 0.6981, 0.626, 0.6527, 0.6258, 0.7036, 0.6263, 0.6512, 0.6262, 0.6017, 0.626, 0.6527, 0.6265, 0.6043, 0.6264, 0.5508, 0.6262, 0.6017, 0.6268, 0.5574, 0.6266, 0.4998, 0.6264, 0.5508, 0.627, 0.5105, 0.6268, 0.4489, 0.6266, 0.4998, 0.6268, 0.4489, 0.6275, 0.4166, 0.627, 0.3979, 0.625, 0.8642, 0.6253, 0.8389, 0.625, 0.8858, 0.6253, 0.8213, 0.6255, 0.792, 0.6253, 0.8389, 0.6256, 0.7784, 0.6258, 0.7451, 0.6255, 0.792, 0.6259, 0.7355, 0.626, 0.6981, 0.6258, 0.7451, 0.6262, 0.6926, 0.6263, 0.6512, 0.626, 0.6981, 0.6265, 0.6498, 0.6265, 0.6043, 0.6263, 0.6512, 0.6268, 0.6069, 0.6268, 0.5574, 0.6265, 0.6043, 0.6271, 0.564, 0.627, 0.5105, 0.6268, 0.5574, 0.6274, 0.5211, 0.6273, 0.4636, 0.627, 0.5105, 0.6273, 0.4636, 0.628, 0.4353, 0.6275, 0.4166, 0.625, 0.8426, 0.6253, 0.8213, 0.625, 0.8642, 0.6254, 0.8037, 0.6256, 0.7784, 0.6253, 0.8213, 0.6257, 0.7649, 0.6259, 0.7355, 0.6256, 0.7784, 0.6261, 0.726, 0.6262, 0.6926, 0.6259, 0.7355, 0.6264, 0.6872, 0.6265, 0.6498, 0.6262, 0.6926, 0.6268, 0.6483, 0.6268, 0.6069, 0.6265, 0.6498, 0.6268, 0.6069, 0.6275, 0.5706, 0.6271, 0.564, 0.6271, 0.564, 0.6278, 0.5317, 0.6274, 0.5211, 0.6274, 0.5211, 0.6282, 0.4929, 0.6277, 0.4782, 0.6277, 0.4782, 0.6285, 0.454, 0.628, 0.4353, 0.625, 0.8426, 0.6254, 0.7861, 0.6254, 0.8037, 0.6254, 0.7861, 0.6257, 0.7649, 0.6254, 0.8037, 0.6257, 0.7649, 0.6262, 0.7165, 0.6261, 0.726, 0.6261, 0.726, 0.6266, 0.6817, 0.6264, 0.6872, 0.6264, 0.6872, 0.627, 0.6468, 0.6268, 0.6483, 0.6268, 0.6483, 0.6274, 0.612, 0.6271, 0.6094, 0.6271, 0.6094, 0.6278, 0.5772, 0.6275, 0.5706, 0.6275, 0.5706, 0.6282, 0.5424, 0.6278, 0.5317, 0.6278, 0.5317, 0.6286, 0.5075, 0.6282, 0.4929, 0.6282, 0.4929, 0.629, 0.4727, 0.6285, 0.454, 0.625, 0.8209, 0.6255, 0.7685, 0.6254, 0.7861, 0.6254, 0.7861, 0.6259, 0.7377, 0.6258, 0.7513, 0.6258, 0.7513, 0.6264, 0.707, 0.6262, 0.7165, 0.6262, 0.7165, 0.6268, 0.6762, 0.6266, 0.6817, 0.6266, 0.6817, 0.6273, 0.6454, 0.627, 0.6468, 0.627, 0.6468, 0.6277, 0.6146, 0.6274, 0.612, 0.6274, 0.612, 0.6282, 0.5838, 0.6278, 0.5772, 0.6278, 0.5772, 0.6286, 0.553, 0.6282, 0.5424, 0.6282, 0.5424, 0.6291, 0.5222, 0.6286, 0.5075, 0.6286, 0.5075, 0.6295, 0.4914, 0.629, 0.4727, 0.625, 0.7993, 0.6255, 0.7509, 0.6255, 0.7685, 0.6255, 0.7509, 0.6259, 0.7377, 0.6255, 0.7685, 0.626, 0.7242, 0.6264, 0.707, 0.6259, 0.7377, 0.6264, 0.707, 0.627, 0.6707, 0.6268, 0.6762, 0.6268, 0.6762, 0.6275, 0.6439, 0.6273, 0.6454, 0.6273, 0.6454, 0.628, 0.6171, 0.6277, 0.6146, 0.628, 0.6171, 0.6282, 0.5838, 0.6277, 0.6146, 0.6282, 0.5838, 0.629, 0.5636, 0.6286, 0.553, 0.629, 0.5636, 0.6291, 0.5222, 0.6286, 0.553, 0.6291, 0.5222, 0.63, 0.5101, 0.6295, 0.4914, 0.625, 0.7561, 0.6255, 0.7509, 0.625, 0.7777, 0.6256, 0.7334, 0.626, 0.7242, 0.6255, 0.7509, 0.6261, 0.7106, 0.6265, 0.6974, 0.626, 0.7242, 0.6267, 0.6879, 0.627, 0.6707, 0.6265, 0.6974, 0.6272, 0.6652, 0.6275, 0.6439, 0.627, 0.6707, 0.6278, 0.6424, 0.628, 0.6171, 0.6275, 0.6439, 0.6283, 0.6197, 0.6285, 0.5904, 0.628, 0.6171, 0.6289, 0.597, 0.629, 0.5636, 0.6285, 0.5904, 0.6294, 0.5743, 0.6295, 0.5369, 0.629, 0.5636, 0.63, 0.5515, 0.63, 0.5101, 0.6295, 0.5369, 0.6305, 0.5288, 0.6311, 0.5061, 0.6305, 0.4834, 0.3473, 0.7223, 0.3689, 0.7223, 0.3689, 0.7439, 0.1311, 0.7223, 0.1527, 0.7223, 0.1527, 0.7439, 0.1527, 0.7223, 0.1743, 0.7223, 0.1743, 0.7439, 0.1959, 0.7223, 0.1959, 0.7439, 0.1743, 0.7439, 0.1959, 0.7223, 0.2176, 0.7223, 0.2176, 0.7439, 0.2176, 0.7223, 0.2392, 0.7223, 0.2392, 0.7439, 0.2608, 0.7223, 0.2608, 0.7439, 0.2392, 0.7439, 0.2608, 0.7223, 0.2824, 0.7223, 0.2824, 0.7439, 0.2824, 0.7223, 0.3041, 0.7223, 0.3041, 0.7439, 0.3257, 0.7223, 0.3257, 0.7439, 0.3041, 0.7439, 0.3473, 0.7223, 0.3473, 0.7439, 0.3257, 0.7439, 0.1527, 0.5061, 0.1527, 0.5277, 0.1311, 0.5277, 0.1311, 0.5277, 0.1527, 0.5277, 0.1527, 0.5493, 0.1311, 0.5493, 0.1527, 0.5493, 0.1527, 0.5709, 0.1311, 0.5709, 0.1527, 0.5709, 0.1527, 0.5926, 0.1527, 0.5926, 0.1527, 0.6142, 0.1311, 0.6142, 0.1311, 0.6142, 0.1527, 0.6142, 0.1527, 0.6358, 0.1527, 0.6358, 0.1527, 0.6574, 0.1311, 0.6574, 0.1527, 0.6574, 0.1527, 0.6791, 0.1311, 0.6791, 0.1527, 0.6791, 0.1527, 0.7007, 0.1311, 0.7007, 0.1311, 0.7007, 0.1527, 0.7007, 0.1527, 0.7223, 0.1743, 0.5061, 0.1743, 0.5277, 0.1527, 0.5277, 0.1527, 0.5277, 0.1743, 0.5277, 0.1743, 0.5493, 0.1527, 0.5493, 0.1743, 0.5493, 0.1743, 0.5709, 0.1527, 0.5709, 0.1743, 0.5709, 0.1743, 0.5926, 0.1527, 0.5926, 0.1743, 0.5926, 0.1743, 0.6142, 0.1527, 0.6142, 0.1743, 0.6142, 0.1743, 0.6358, 0.1743, 0.6358, 0.1743, 0.6574, 0.1527, 0.6574, 0.1743, 0.6574, 0.1743, 0.6791, 0.1527, 0.6791, 0.1527, 0.6791, 0.1743, 0.6791, 0.1743, 0.7007, 0.1527, 0.7007, 0.1743, 0.7007, 0.1743, 0.7223, 0.1959, 0.5061, 0.1959, 0.5277, 0.1743, 0.5277, 0.1959, 0.5277, 0.1959, 0.5493, 0.1743, 0.5493, 0.1959, 0.5493, 0.1959, 0.5709, 0.1743, 0.5709, 0.1959, 0.5709, 0.1959, 0.5926, 0.1743, 0.5926, 0.1743, 0.5926, 0.1959, 0.5926, 0.1959, 0.6142, 0.1959, 0.6142, 0.1959, 0.6358, 0.1743, 0.6358, 0.1959, 0.6358, 0.1959, 0.6574, 0.1743, 0.6574, 0.1959, 0.6574, 0.1959, 0.6791, 0.1743, 0.6791, 0.1743, 0.6791, 0.1959, 0.6791, 0.1959, 0.7007, 0.1743, 0.7007, 0.1959, 0.7007, 0.1959, 0.7223, 0.2176, 0.5061, 0.2176, 0.5277, 0.1959, 0.5277, 0.1959, 0.5277, 0.2176, 0.5277, 0.2176, 0.5493, 0.1959, 0.5493, 0.2176, 0.5493, 0.2176, 0.5709, 0.2176, 0.5709, 0.2176, 0.5926, 0.1959, 0.5926, 0.1959, 0.5926, 0.2176, 0.5926, 0.2176, 0.6142, 0.1959, 0.6142, 0.2176, 0.6142, 0.2176, 0.6358, 0.2176, 0.6358, 0.2176, 0.6574, 0.1959, 0.6574, 0.1959, 0.6574, 0.2176, 0.6574, 0.2176, 0.6791, 0.1959, 0.6791, 0.2176, 0.6791, 0.2176, 0.7007, 0.1959, 0.7007, 0.2176, 0.7007, 0.2176, 0.7223, 0.2392, 0.5061, 0.2392, 0.5277, 0.2176, 0.5277, 0.2392, 0.5277, 0.2392, 0.5493, 0.2176, 0.5493, 0.2392, 0.5493, 0.2392, 0.5709, 0.2176, 0.5709, 0.2392, 0.5709, 0.2392, 0.5926, 0.2176, 0.5926, 0.2392, 0.5926, 0.2392, 0.6142, 0.2176, 0.6142, 0.2392, 0.6142, 0.2392, 0.6358, 0.2176, 0.6358, 0.2392, 0.6358, 0.2392, 0.6574, 0.2176, 0.6574, 0.2176, 0.6574, 0.2392, 0.6574, 0.2392, 0.6791, 0.2176, 0.6791, 0.2392, 0.6791, 0.2392, 0.7007, 0.2176, 0.7007, 0.2392, 0.7007, 0.2392, 0.7223, 0.2608, 0.5061, 0.2608, 0.5277, 0.2392, 0.5277, 0.2608, 0.5277, 0.2608, 0.5493, 0.2392, 0.5493, 0.2608, 0.5493, 0.2608, 0.5709, 0.2392, 0.5709, 0.2608, 0.5709, 0.2608, 0.5926, 0.2392, 0.5926, 0.2608, 0.5926, 0.2608, 0.6142, 0.2392, 0.6142, 0.2608, 0.6142, 0.2608, 0.6358, 0.2392, 0.6358, 0.2608, 0.6358, 0.2608, 0.6574, 0.2392, 0.6574, 0.2608, 0.6574, 0.2608, 0.6791, 0.2392, 0.6791, 0.2608, 0.6791, 0.2608, 0.7007, 0.2392, 0.7007, 0.2608, 0.7007, 0.2608, 0.7223, 0.2392, 0.7223, 0.2824, 0.5061, 0.2824, 0.5277, 0.2608, 0.5277, 0.2824, 0.5277, 0.2824, 0.5493, 0.2608, 0.5493, 0.2824, 0.5493, 0.2824, 0.5709, 0.2608, 0.5709, 0.2824, 0.5709, 0.2824, 0.5926, 0.2608, 0.5926, 0.2824, 0.5926, 0.2824, 0.6142, 0.2608, 0.6142, 0.2824, 0.6142, 0.2824, 0.6358, 0.2608, 0.6358, 0.2608, 0.6358, 0.2824, 0.6358, 0.2824, 0.6574, 0.2608, 0.6574, 0.2824, 0.6574, 0.2824, 0.6791, 0.2608, 0.6791, 0.2824, 0.6791, 0.2824, 0.7007, 0.2608, 0.7007, 0.2824, 0.7007, 0.2824, 0.7223, 0.2824, 0.5061, 0.3041, 0.5061, 0.3041, 0.5277, 0.2824, 0.5277, 0.3041, 0.5277, 0.3041, 0.5493, 0.3041, 0.5493, 0.3041, 0.5709, 0.2824, 0.5709, 0.2824, 0.5709, 0.3041, 0.5709, 0.3041, 0.5926, 0.2824, 0.5926, 0.3041, 0.5926, 0.3041, 0.6142, 0.2824, 0.6142, 0.3041, 0.6142, 0.3041, 0.6358, 0.2824, 0.6358, 0.3041, 0.6358, 0.3041, 0.6574, 0.2824, 0.6574, 0.3041, 0.6574, 0.3041, 0.6791, 0.2824, 0.6791, 0.3041, 0.6791, 0.3041, 0.7007, 0.2824, 0.7007, 0.3041, 0.7007, 0.3041, 0.7223, 0.3041, 0.5061, 0.3257, 0.5061, 0.3257, 0.5277, 0.3257, 0.5277, 0.3257, 0.5493, 0.3041, 0.5493, 0.3257, 0.5493, 0.3257, 0.5709, 0.3041, 0.5709, 0.3041, 0.5709, 0.3257, 0.5709, 0.3257, 0.5926, 0.3041, 0.5926, 0.3257, 0.5926, 0.3257, 0.6142, 0.3257, 0.6142, 0.3257, 0.6358, 0.3041, 0.6358, 0.3041, 0.6358, 0.3257, 0.6358, 0.3257, 0.6574, 0.3041, 0.6574, 0.3257, 0.6574, 0.3257, 0.6791, 0.3041, 0.6791, 0.3257, 0.6791, 0.3257, 0.7007, 0.3041, 0.7007, 0.3257, 0.7007, 0.3257, 0.7223, 0.3257, 0.5061, 0.3473, 0.5061, 0.3473, 0.5277, 0.3473, 0.5277, 0.3473, 0.5493, 0.3257, 0.5493, 0.3473, 0.5493, 0.3473, 0.5709, 0.3257, 0.5709, 0.3473, 0.5709, 0.3473, 0.5926, 0.3257, 0.5926, 0.3473, 0.5926, 0.3473, 0.6142, 0.3257, 0.6142, 0.3473, 0.6142, 0.3473, 0.6358, 0.3257, 0.6358, 0.3257, 0.6358, 0.3473, 0.6358, 0.3473, 0.6574, 0.3257, 0.6574, 0.3473, 0.6574, 0.3473, 0.6791, 0.3473, 0.6791, 0.3473, 0.7007, 0.3257, 0.7007, 0.3473, 0.7007, 0.3473, 0.7223, 0.3257, 0.7223, 0.3473, 0.5061, 0.3689, 0.5061, 0.3689, 0.5277, 0.3473, 0.5277, 0.3689, 0.5277, 0.3689, 0.5493, 0.3689, 0.5493, 0.3689, 0.5709, 0.3473, 0.5709, 0.3689, 0.5709, 0.3689, 0.5926, 0.3473, 0.5926, 0.3689, 0.5926, 0.3689, 0.6142, 0.3473, 0.6142, 0.3689, 0.6142, 0.3689, 0.6358, 0.3473, 0.6358, 0.3473, 0.6358, 0.3689, 0.6358, 0.3689, 0.6574, 0.3473, 0.6574, 0.3689, 0.6574, 0.3689, 0.6791, 0.3689, 0.6791, 0.3689, 0.7007, 0.3473, 0.7007, 0.3473, 0.7007, 0.3689, 0.7007, 0.3689, 0.7223, 0.6255, 0.3419, 0.6256, 0.2788, 0.625, 0.2561, 0.6255, 0.3419, 0.626, 0.3605, 0.6261, 0.3015, 0.626, 0.3605, 0.6265, 0.3792, 0.6267, 0.3243, 0.627, 0.3979, 0.6272, 0.347, 0.6267, 0.3243, 0.627, 0.3979, 0.6275, 0.4166, 0.6278, 0.3697, 0.6275, 0.4166, 0.628, 0.4353, 0.6283, 0.3924, 0.628, 0.4353, 0.6285, 0.454, 0.6289, 0.4152, 0.6285, 0.454, 0.629, 0.4727, 0.6294, 0.4379, 0.629, 0.4727, 0.6295, 0.4914, 0.63, 0.4606, 0.63, 0.5101, 0.6305, 0.4834, 0.63, 0.4606, 0.625, 0.9939, 0.625, 0.9723, 0.6251, 0.9093, 0.625, 0.9268, 0.6251, 0.9093, 0.6251, 0.8462, 0.625, 0.8598, 0.6251, 0.8462, 0.6252, 0.7832, 0.625, 0.7927, 0.6252, 0.7832, 0.6252, 0.7201, 0.625, 0.7256, 0.6252, 0.7201, 0.6253, 0.6571, 0.625, 0.6585, 0.6253, 0.6571, 0.6253, 0.594, 0.6253, 0.594, 0.6254, 0.531, 0.625, 0.5244, 0.6254, 0.531, 0.6254, 0.4679, 0.625, 0.4573, 0.625, 0.4573, 0.6254, 0.4679, 0.6255, 0.4049, 0.6255, 0.4049, 0.6255, 0.3419, 0.625, 0.3232, 0.625, 0.9723, 0.625, 0.9507, 0.6251, 0.8917, 0.6251, 0.9093, 0.6251, 0.8917, 0.6252, 0.8326, 0.6251, 0.8462, 0.6252, 0.8326, 0.6253, 0.7736, 0.6252, 0.7832, 0.6253, 0.7736, 0.6254, 0.7146, 0.6252, 0.7201, 0.6254, 0.7146, 0.6255, 0.6556, 0.6253, 0.6571, 0.6255, 0.6556, 0.6256, 0.5966, 0.6253, 0.594, 0.6256, 0.5966, 0.6257, 0.5376, 0.6254, 0.531, 0.6257, 0.5376, 0.6258, 0.4786, 0.6254, 0.4679, 0.6258, 0.4786, 0.6259, 0.4196, 0.6255, 0.4049, 0.6259, 0.4196, 0.626, 0.3605, 0.625, 0.9291, 0.6252, 0.8741, 0.6251, 0.8917, 0.6252, 0.8741, 0.6253, 0.8191, 0.6252, 0.8326, 0.6253, 0.8191, 0.6255, 0.7641, 0.6253, 0.7736, 0.6255, 0.7641, 0.6256, 0.7091, 0.6254, 0.7146, 0.6254, 0.7146, 0.6256, 0.7091, 0.6258, 0.6541, 0.6258, 0.6541, 0.6259, 0.5992, 0.6256, 0.5966, 0.6259, 0.5992, 0.6261, 0.5442, 0.6257, 0.5376, 0.6261, 0.5442, 0.6262, 0.4892, 0.6258, 0.4786, 0.6262, 0.4892, 0.6264, 0.4342, 0.6259, 0.4196, 0.6264, 0.4342, 0.6265, 0.3792, 0.626, 0.3605, 0.625, 0.9074, 0.6252, 0.8565, 0.6252, 0.8741, 0.6252, 0.8565, 0.6254, 0.8055, 0.6253, 0.8191, 0.6254, 0.8055, 0.6256, 0.7546, 0.6255, 0.7641, 0.6256, 0.7546, 0.6258, 0.7036, 0.6256, 0.7091, 0.6258, 0.7036, 0.626, 0.6527, 0.6258, 0.6541, 0.626, 0.6527, 0.6262, 0.6017, 0.6259, 0.5992, 0.6262, 0.6017, 0.6264, 0.5508, 0.6261, 0.5442, 0.6264, 0.5508, 0.6266, 0.4998, 0.6262, 0.4892, 0.6266, 0.4998, 0.6268, 0.4489, 0.6264, 0.4342, 0.6268, 0.4489, 0.627, 0.3979, 0.6265, 0.3792, 0.625, 0.8858, 0.6253, 0.8389, 0.6252, 0.8565, 0.6253, 0.8389, 0.6255, 0.792, 0.6254, 0.8055, 0.6255, 0.792, 0.6258, 0.7451, 0.6256, 0.7546, 0.6258, 0.7451, 0.626, 0.6981, 0.6258, 0.7036, 0.626, 0.6981, 0.6263, 0.6512, 0.626, 0.6527, 0.6263, 0.6512, 0.6265, 0.6043, 0.6262, 0.6017, 0.6265, 0.6043, 0.6268, 0.5574, 0.6264, 0.5508, 0.6268, 0.5574, 0.627, 0.5105, 0.6266, 0.4998, 0.627, 0.5105, 0.6273, 0.4636, 0.6268, 0.4489, 0.6268, 0.4489, 0.6273, 0.4636, 0.6275, 0.4166, 0.625, 0.8642, 0.6253, 0.8213, 0.6253, 0.8389, 0.6253, 0.8213, 0.6256, 0.7784, 0.6255, 0.792, 0.6256, 0.7784, 0.6259, 0.7355, 0.6258, 0.7451, 0.6259, 0.7355, 0.6262, 0.6926, 0.626, 0.6981, 0.6262, 0.6926, 0.6265, 0.6498, 0.6263, 0.6512, 0.6265, 0.6498, 0.6268, 0.6069, 0.6265, 0.6043, 0.6268, 0.6069, 0.6271, 0.564, 0.6268, 0.5574, 0.6271, 0.564, 0.6274, 0.5211, 0.627, 0.5105, 0.6274, 0.5211, 0.6277, 0.4782, 0.6273, 0.4636, 0.6273, 0.4636, 0.6277, 0.4782, 0.628, 0.4353, 0.625, 0.8426, 0.6254, 0.8037, 0.6253, 0.8213, 0.6254, 0.8037, 0.6257, 0.7649, 0.6256, 0.7784, 0.6257, 0.7649, 0.6261, 0.726, 0.6259, 0.7355, 0.6261, 0.726, 0.6264, 0.6872, 0.6262, 0.6926, 0.6264, 0.6872, 0.6268, 0.6483, 0.6265, 0.6498, 0.6268, 0.6483, 0.6271, 0.6094, 0.6268, 0.6069, 0.6268, 0.6069, 0.6271, 0.6094, 0.6275, 0.5706, 0.6271, 0.564, 0.6275, 0.5706, 0.6278, 0.5317, 0.6274, 0.5211, 0.6278, 0.5317, 0.6282, 0.4929, 0.6277, 0.4782, 0.6282, 0.4929, 0.6285, 0.454, 0.625, 0.8426, 0.625, 0.8209, 0.6254, 0.7861, 0.6254, 0.7861, 0.6258, 0.7513, 0.6257, 0.7649, 0.6257, 0.7649, 0.6258, 0.7513, 0.6262, 0.7165, 0.6261, 0.726, 0.6262, 0.7165, 0.6266, 0.6817, 0.6264, 0.6872, 0.6266, 0.6817, 0.627, 0.6468, 0.6268, 0.6483, 0.627, 0.6468, 0.6274, 0.612, 0.6271, 0.6094, 0.6274, 0.612, 0.6278, 0.5772, 0.6275, 0.5706, 0.6278, 0.5772, 0.6282, 0.5424, 0.6278, 0.5317, 0.6282, 0.5424, 0.6286, 0.5075, 0.6282, 0.4929, 0.6286, 0.5075, 0.629, 0.4727, 0.625, 0.8209, 0.625, 0.7993, 0.6255, 0.7685, 0.6254, 0.7861, 0.6255, 0.7685, 0.6259, 0.7377, 0.6258, 0.7513, 0.6259, 0.7377, 0.6264, 0.707, 0.6262, 0.7165, 0.6264, 0.707, 0.6268, 0.6762, 0.6266, 0.6817, 0.6268, 0.6762, 0.6273, 0.6454, 0.627, 0.6468, 0.6273, 0.6454, 0.6277, 0.6146, 0.6274, 0.612, 0.6277, 0.6146, 0.6282, 0.5838, 0.6278, 0.5772, 0.6282, 0.5838, 0.6286, 0.553, 0.6282, 0.5424, 0.6286, 0.553, 0.6291, 0.5222, 0.6286, 0.5075, 0.6291, 0.5222, 0.6295, 0.4914, 0.625, 0.7993, 0.625, 0.7777, 0.6255, 0.7509, 0.6255, 0.7509, 0.626, 0.7242, 0.6259, 0.7377, 0.626, 0.7242, 0.6265, 0.6974, 0.6264, 0.707, 0.6264, 0.707, 0.6265, 0.6974, 0.627, 0.6707, 0.6268, 0.6762, 0.627, 0.6707, 0.6275, 0.6439, 0.6273, 0.6454, 0.6275, 0.6439, 0.628, 0.6171, 0.628, 0.6171, 0.6285, 0.5904, 0.6282, 0.5838, 0.6282, 0.5838, 0.6285, 0.5904, 0.629, 0.5636, 0.629, 0.5636, 0.6295, 0.5369, 0.6291, 0.5222, 0.6291, 0.5222, 0.6295, 0.5369, 0.63, 0.5101, 0.625, 0.7561, 0.6256, 0.7334, 0.6255, 0.7509, 0.6256, 0.7334, 0.6261, 0.7106, 0.626, 0.7242, 0.6261, 0.7106, 0.6267, 0.6879, 0.6265, 0.6974, 0.6267, 0.6879, 0.6272, 0.6652, 0.627, 0.6707, 0.6272, 0.6652, 0.6278, 0.6424, 0.6275, 0.6439, 0.6278, 0.6424, 0.6283, 0.6197, 0.628, 0.6171, 0.6283, 0.6197, 0.6289, 0.597, 0.6285, 0.5904, 0.6289, 0.597, 0.6294, 0.5743, 0.629, 0.5636, 0.6294, 0.5743, 0.63, 0.5515, 0.6295, 0.5369, 0.63, 0.5515, 0.6305, 0.5288, 0.63, 0.5101])
me_plane.materials.append(mat_yellow)
me_plane.materials.append(mat_orange)
me_plane.materials.append(mat_brown)
me_plane.materials.append(mat_red)
me_plane.update()

# ---- objects
ob_platform = bpy.data.objects.new('Platform', me_plane)

# ---- transforms, parenting, visibility, modifiers, constraints
ob_platform.location = (0.0003508, -0.001449, 1.002)

# ---- collection membership
col_collection.objects.link(ob_platform)

# ---- scene / render settings (as saved in the file)
scene.frame_start = 1; scene.frame_end = 250; scene.frame_set(1)
scene.render.engine = 'BLENDER_EEVEE_NEXT'
scene.cycles.sampling_pattern = 'TABULATED_SOBOL'
scene.view_settings.view_transform = 'Filmic'
bpy.context.view_layer.update()

# ---- added for rendering (the .blend has no active camera and no usable light): camera, sun
cam_auto = bpy.data.cameras.new('AutoCamera')
cam_auto.lens = 50.0
cam_auto.sensor_width = 36.0
cam_auto.clip_end = 1000.0
ob_auto_camera = bpy.data.objects.new('AutoCamera', cam_auto)
scene.collection.objects.link(ob_auto_camera)
ob_auto_camera.location = (2.64803, -3.17865, 3.1191)
ob_auto_camera.rotation_euler = (1.09748, -7.21219e-08, 0.694738)
scene.camera = ob_auto_camera
light_auto_sun = bpy.data.lights.new('AutoSun', 'SUN')
light_auto_sun.energy = 3.0
light_auto_sun.angle = 0.0523599
ob_auto_sun = bpy.data.objects.new('AutoSun', light_auto_sun)
scene.collection.objects.link(ob_auto_sun)
ob_auto_sun.rotation_euler = (0.872665, 0.174533, 0.523599)
bpy.context.view_layer.update()
